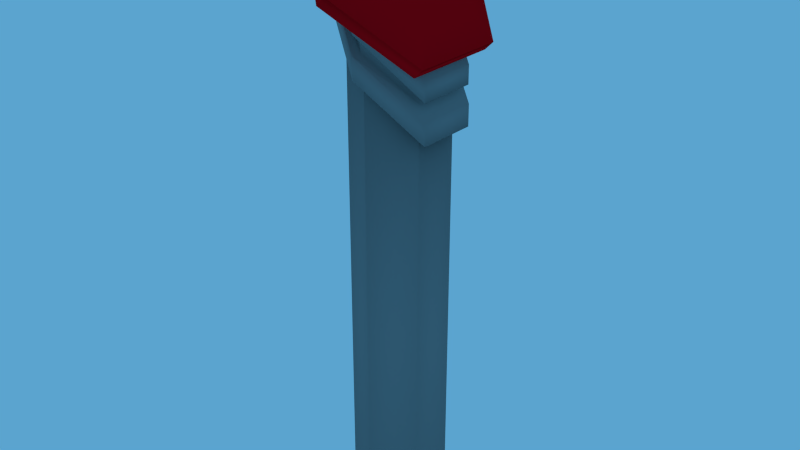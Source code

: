 # Source: button2.blend  (saved by Blender 2.71.0; exported with 4.5.12 LTS)
import bpy
from mathutils import Matrix  # noqa: F401  (used for matrix-valued properties, if any)

bpy.ops.wm.read_factory_settings(use_empty=True)
scene = bpy.context.scene
scene.name = 'Scene'

# ---- collections
col_collection_1 = bpy.data.collections.new('Collection 1'); scene.collection.children.link(col_collection_1)

# ---- materials (node trees are filled in below, after node groups)
mat_buttonstandmaterial = bpy.data.materials.new('ButtonStandMaterial')
mat_buttonstandmaterial.alpha_threshold = 0.0
mat_buttonstandmaterial.use_transparent_shadow = False
mat_buttonstandmaterial.diffuse_color = (0.25, 0.25, 0.25, 1.0)
mat_buttonstandmaterial.roughness = 0.5
mat_buttonstandmaterial.line_color = (0.0, 0.0, 0.0, 1.0)
mat_solid = bpy.data.materials.new('solid')
mat_solid.alpha_threshold = 0.0
mat_solid.use_transparent_shadow = False
mat_solid.roughness = 0.5
mat_solid.line_color = (0.0, 0.0, 0.0, 1.0)
mat_buttonmaterial = bpy.data.materials.new('buttonMaterial')
mat_buttonmaterial.alpha_threshold = 0.0
mat_buttonmaterial.use_transparent_shadow = False
mat_buttonmaterial.diffuse_color = (0.8, 0.002702, 0.007335, 1.0)
mat_buttonmaterial.roughness = 0.5
mat_buttonmaterial.line_color = (0.0, 0.0, 0.0, 1.0)
mat_button = bpy.data.materials.new('button')
mat_button.alpha_threshold = 0.0
mat_button.use_transparent_shadow = False
mat_button.roughness = 0.5
mat_button.line_color = (0.0, 0.0, 0.0, 1.0)

# ---- material node trees

# ---- world
world_world = bpy.data.worlds.new('World'); scene.world = world_world
world_world.color = (0.1042, 0.3715, 0.6267)
world_world.use_sun_shadow = False
world_world.sun_shadow_jitter_overblur = 0.0
world_world.cycles.sampling_method = 'MANUAL'
world_world.cycles.sample_map_resolution = 256

# ---- meshes
me_buttonstandmesh = bpy.data.meshes.new('ButtonStandMesh')
me_buttonstandmesh.from_pydata([(2.931e-08, -8.196e-09, -0.7915), (2.931e-08, 0.5, -0.7915), (-0.433, 0.25, -0.7915), (-0.433, -0.25, -0.7915), (7.302e-08, -0.5, -0.7915), (0.433, -0.25, -0.7915), (0.433, 0.25, -0.7915), (2.931e-08, 0.5, 4.022), (-0.433, 0.25, 4.488), (-0.433, -0.25, 4.488), (7.302e-08, -0.5, 4.022), (0.433, -0.25, 3.573), (0.433, 0.25, 3.573), (2.931e-08, 0.5, 4.022), (-0.433, 0.25, 4.488), (-0.433, -0.25, 4.488), (7.302e-08, -0.5, 4.022), (0.433, -0.25, 3.573), (0.433, 0.25, 3.573), (2.678e-08, 0.6484, 4.022), (-0.5615, 0.3242, 4.622), (-0.5615, -0.3242, 4.622), (8.346e-08, -0.6484, 4.022), (0.5615, -0.3242, 3.436), (0.5615, 0.3242, 3.436), (2.678e-08, 0.6484, 4.247), (-0.5615, 0.3242, 4.846), (-0.5615, -0.3242, 4.846), (8.346e-08, -0.6484, 4.247), (0.5615, -0.3242, 3.661), (0.5615, 0.3242, 3.661), (3.016e-08, 0.5362, 4.247), (-0.4643, 0.2681, 4.712), (-0.4643, -0.2681, 4.712), (7.704e-08, -0.5362, 4.247), (0.4644, -0.2681, 3.798), (0.4644, 0.2681, 3.798), (3.016e-08, 0.5362, 4.435), (-0.4643, 0.2681, 4.9), (-0.4643, -0.2681, 4.9), (7.704e-08, -0.5362, 4.435), (0.4644, -0.2681, 3.985), (0.4644, 0.2681, 3.985), (2.321e-08, 0.6385, 4.435), (-0.5529, 0.3192, 5.034), (-0.5529, -0.3192, 5.034), (7.903e-08, -0.6385, 4.435), (0.5529, -0.3192, 3.848), (0.5529, 0.3192, 3.848), (2.321e-08, -8.836e-09, 4.628), (2.321e-08, 0.6385, 4.628), (-0.5529, 0.3192, 5.227), (-0.5529, -0.3192, 5.227), (7.903e-08, -0.6385, 4.628), (0.5529, -0.3192, 4.041), (0.5529, 0.3192, 4.041)], [], [(0, 2, 1), (0, 3, 2), (0, 4, 3), (0, 5, 4), (0, 6, 5), (0, 1, 6), (7, 8, 14, 13), (8, 9, 15, 14), (9, 10, 16, 15), (10, 11, 17, 16), (11, 12, 18, 17), (12, 7, 13, 18), (6, 1, 7, 12), (5, 6, 12, 11), (4, 5, 11, 10), (3, 4, 10, 9), (2, 3, 9, 8), (1, 2, 8, 7), (13, 14, 20, 19), (14, 15, 21, 20), (15, 16, 22, 21), (16, 17, 23, 22), (17, 18, 24, 23), (18, 13, 19, 24), (19, 20, 26, 25), (20, 21, 27, 26), (21, 22, 28, 27), (22, 23, 29, 28), (23, 24, 30, 29), (24, 19, 25, 30), (25, 26, 32, 31), (26, 27, 33, 32), (27, 28, 34, 33), (28, 29, 35, 34), (29, 30, 36, 35), (30, 25, 31, 36), (31, 32, 38, 37), (32, 33, 39, 38), (33, 34, 40, 39), (34, 35, 41, 40), (35, 36, 42, 41), (36, 31, 37, 42), (37, 38, 44, 43), (38, 39, 45, 44), (39, 40, 46, 45), (40, 41, 47, 46), (41, 42, 48, 47), (42, 37, 43, 48), (43, 44, 51, 50), (44, 45, 52, 51), (45, 46, 53, 52), (46, 47, 54, 53), (47, 48, 55, 54), (48, 43, 50, 55), (49, 50, 51), (49, 51, 52), (49, 52, 53), (49, 53, 54), (49, 54, 55), (49, 55, 50)])
me_buttonstandmesh.polygons.foreach_set('use_smooth', [True] * 60)
me_buttonstandmesh.materials.append(mat_buttonstandmaterial)
me_buttonstandmesh.materials.append(mat_solid)
me_buttonstandmesh.use_remesh_preserve_volume = False
me_buttonstandmesh.use_remesh_preserve_attributes = False
me_buttonstandmesh.use_mirror_vertex_groups = False
me_buttonstandmesh.update()
me_butonmesh = bpy.data.meshes.new('butonMesh')
me_butonmesh.from_pydata([(-0.5204, 0.0, 0.2155), (-0.5204, 1.0, 0.2155), (-1.133, 0.5, 0.8279), (-1.133, -0.5, 0.8279), (-0.5204, -1.0, 0.2155), (0.09201, -0.5, -0.3968), (0.09201, 0.5, -0.3968), (0.4855, -2.771e-08, 1.221), (-0.17, 1.0, 0.5659), (-0.7824, 0.5, 1.178), (-0.7824, -0.5, 1.178), (-0.17, -1.0, 0.5659), (0.4424, -0.5, -0.04648), (0.4424, 0.5, -0.04648), (-0.17, 4.109, 0.5659), (-2.686, 2.054, 3.082), (-2.686, -2.054, 3.082), (-0.17, -4.109, 0.5659), (2.346, -2.054, -1.95), (2.346, 2.054, -1.95), (0.1961, 4.109, 0.932), (-2.32, 2.054, 3.448), (-2.32, -2.054, 3.448), (0.1961, -4.109, 0.932), (2.712, -2.054, -1.584), (2.712, 2.054, -1.584), (0.1961, 4.109, 0.932), (-2.32, 2.054, 3.448), (-2.32, -2.054, 3.448), (0.1961, -4.109, 0.932), (2.712, -2.054, -1.584), (2.712, 2.054, -1.584), (0.4855, 2.741, 1.221), (-1.193, 1.37, 2.9), (-1.193, -1.37, 2.9), (0.4855, -2.741, 1.221), (2.164, -1.37, -0.4569), (2.164, 1.37, -0.4569)], [], [(0, 2, 1), (0, 3, 2), (0, 4, 3), (0, 5, 4), (0, 6, 5), (0, 1, 6), (8, 9, 15, 14), (9, 10, 16, 15), (10, 11, 17, 16), (11, 12, 18, 17), (12, 13, 19, 18), (13, 8, 14, 19), (6, 1, 8, 13), (5, 6, 13, 12), (4, 5, 12, 11), (3, 4, 11, 10), (2, 3, 10, 9), (1, 2, 9, 8), (14, 15, 21, 20), (15, 16, 22, 21), (16, 17, 23, 22), (17, 18, 24, 23), (18, 19, 25, 24), (19, 14, 20, 25), (20, 21, 27, 26), (21, 22, 28, 27), (22, 23, 29, 28), (23, 24, 30, 29), (24, 25, 31, 30), (25, 20, 26, 31), (26, 27, 33, 32), (27, 28, 34, 33), (28, 29, 35, 34), (29, 30, 36, 35), (30, 31, 37, 36), (31, 26, 32, 37), (7, 32, 33), (7, 33, 34), (7, 34, 35), (7, 35, 36), (7, 36, 37), (7, 37, 32)])
me_butonmesh.polygons.foreach_set('use_smooth', [True] * 42)
me_butonmesh.materials.append(mat_buttonmaterial)
me_butonmesh.materials.append(mat_button)
me_butonmesh.use_remesh_preserve_volume = False
me_butonmesh.use_remesh_preserve_attributes = False
me_butonmesh.use_mirror_vertex_groups = False
me_butonmesh.update()

# ---- objects
ob_buttonstand = bpy.data.objects.new('ButtonStand', me_buttonstandmesh)
ob_button = bpy.data.objects.new('button', me_butonmesh)

# ---- transforms, parenting, visibility, modifiers, constraints
ob_buttonstand.location = (0.0, 0.0, 0.06713)
ob_buttonstand.lineart.crease_threshold = 0.0
ob_button.parent = ob_buttonstand
ob_button.matrix_parent_inverse = Matrix(((1.0, 0.0, 0.0, -1.932), (0.0, 1.0, 0.0, -2.263), (0.0, 1.863e-09, 1.0, -0.06713), (0.0, 0.0, 0.0, 1.0)))
ob_button.location = (1.932, 2.263, 4.694)
ob_button.scale = (0.2499, 0.2499, 0.2499)
ob_button.lineart.crease_threshold = 0.0

# ---- collection membership
col_collection_1.objects.link(ob_buttonstand)
col_collection_1.objects.link(ob_button)

# ---- scene / render settings (as saved in the file)
scene.frame_start = 1; scene.frame_end = 70; scene.frame_set(0)
scene.render.engine = 'BLENDER_EEVEE_NEXT'
scene.render.image_settings.color_mode = 'RGB'
scene.render.resolution_percentage = 50
scene.render.dither_intensity = 0.0
scene.cycles.use_denoising = False
scene.cycles.samples = 10
scene.cycles.sampling_pattern = 'TABULATED_SOBOL'
scene.cycles.light_sampling_threshold = 0.0
scene.cycles.use_adaptive_sampling = False
scene.cycles.use_light_tree = False
scene.cycles.blur_glossy = 0.0
scene.cycles.volume_bounces = 1
scene.cycles.pixel_filter_type = 'GAUSSIAN'
scene.cycles.sample_clamp_indirect = 0.0
scene.view_settings.view_transform = 'Standard'
bpy.context.view_layer.update()

# ---- added for rendering (the .blend has no active camera): camera
cam_auto = bpy.data.cameras.new('AutoCamera')
cam_auto.lens = 50.0
cam_auto.sensor_width = 36.0
cam_auto.clip_end = 1000.0
ob_auto_camera = bpy.data.objects.new('AutoCamera', cam_auto)
scene.collection.objects.link(ob_auto_camera)
ob_auto_camera.location = (6.24296, -7.48764, 7.40754)
ob_auto_camera.rotation_euler = (1.09748, -7.21219e-08, 0.694738)
scene.camera = ob_auto_camera
bpy.context.view_layer.update()
